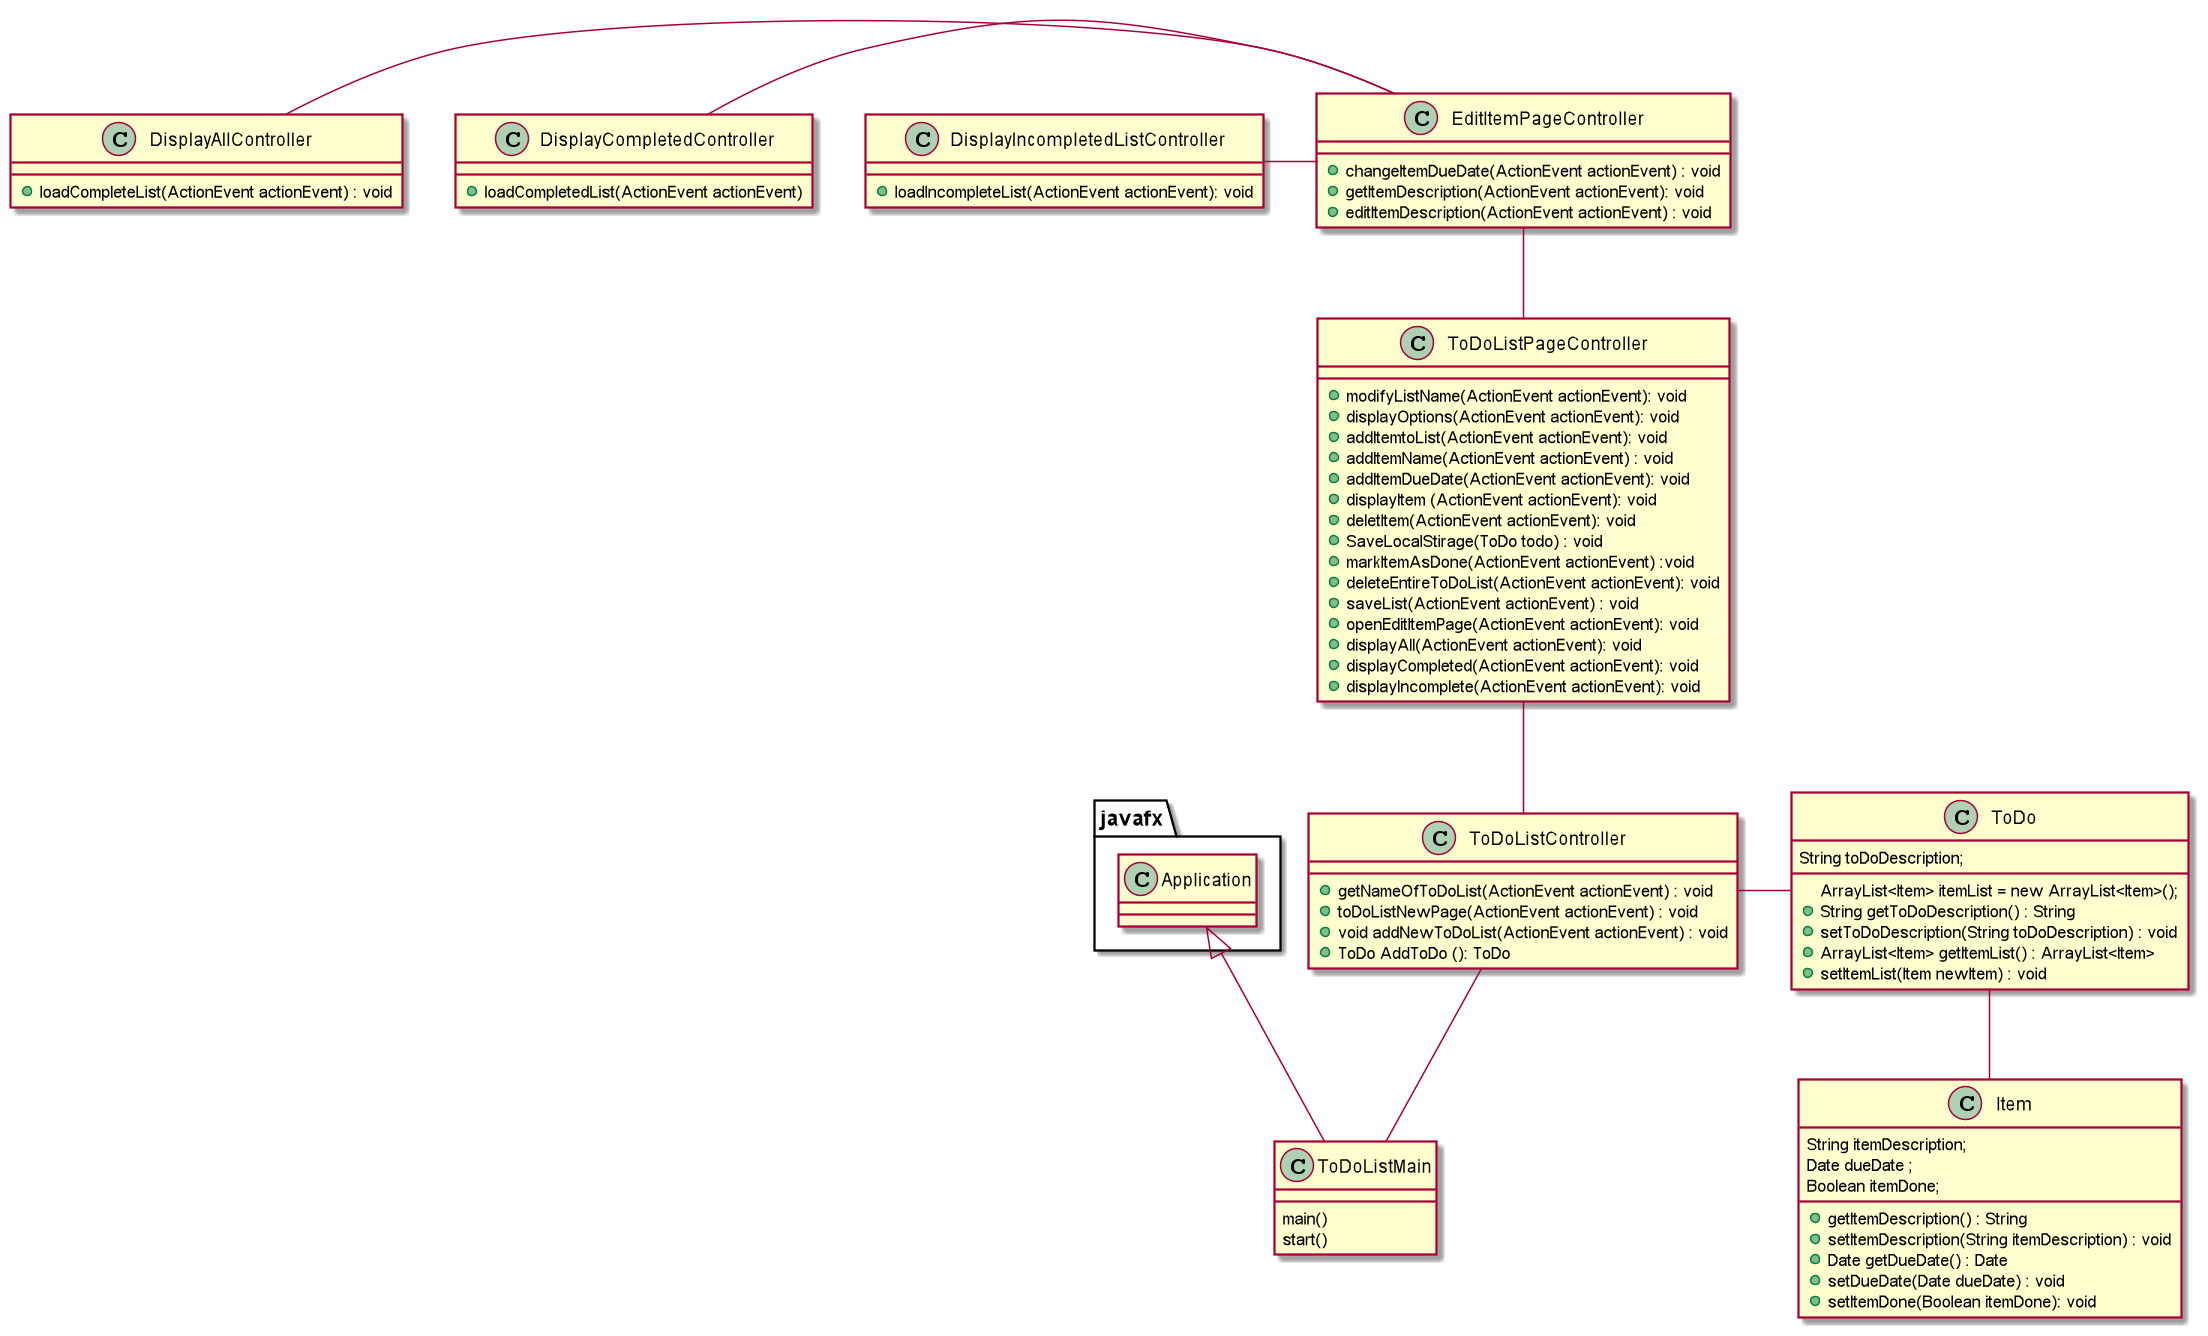

The diagram above was rendered by PlantUML. Its source (embedded in the PNG):
@startuml
'https://plantuml.com/sequence-diagram

class ToDoListMain{
    main()
    start()
}

class EditItemPageController {

+changeItemDueDate(ActionEvent actionEvent) : void
+getItemDescription(ActionEvent actionEvent): void
+ editItemDescription(ActionEvent actionEvent) : void

}

class DisplayCompletedController {

+loadCompletedList(ActionEvent actionEvent)
}

class Item{
 String itemDescription;
 Date dueDate ;
 Boolean itemDone;

 + getItemDescription() : String
 + setItemDescription(String itemDescription) : void
 +Date getDueDate() : Date
 + setDueDate(Date dueDate) : void
 + setItemDone(Boolean itemDone): void


}


class DisplayAllController {
+loadCompleteList(ActionEvent actionEvent) : void
}


class DisplayIncompletedListController {
+loadIncompleteList(ActionEvent actionEvent): void
}

class ToDo {

    String toDoDescription;
    ArrayList<Item> itemList = new ArrayList<Item>();
    + String getToDoDescription() : String
    + setToDoDescription(String toDoDescription) : void
    + ArrayList<Item> getItemList() : ArrayList<Item>
    +  setItemList(Item newItem) : void

}

class ToDoListController {
+ getNameOfToDoList(ActionEvent actionEvent) : void
+ toDoListNewPage(ActionEvent actionEvent) : void
+  void addNewToDoList(ActionEvent actionEvent) : void
+ ToDo AddToDo (): ToDo
}

class ToDoListPageController {
+ modifyListName(ActionEvent actionEvent): void
+ displayOptions(ActionEvent actionEvent): void
+ addItemtoList(ActionEvent actionEvent): void
+ addItemName(ActionEvent actionEvent) : void
+ addItemDueDate(ActionEvent actionEvent): void
+ displayItem (ActionEvent actionEvent): void
+  deletItem(ActionEvent actionEvent): void
+ SaveLocalStirage(ToDo todo) : void
+ markItemAsDone(ActionEvent actionEvent) :void
+ deleteEntireToDoList(ActionEvent actionEvent): void
+ saveList(ActionEvent actionEvent) : void
+ openEditItemPage(ActionEvent actionEvent): void
+  displayAll(ActionEvent actionEvent): void
+ displayCompleted(ActionEvent actionEvent): void
+ displayIncomplete(ActionEvent actionEvent): void



}

javafx.Application <|-- ToDoListMain
ToDoListController -- ToDoListMain
ToDoListController - ToDo
ToDo -- Item
DisplayAllController - EditItemPageController
DisplayCompletedController - EditItemPageController
DisplayIncompletedListController - EditItemPageController
EditItemPageController -- ToDoListPageController
ToDoListPageController -- ToDoListController

@enduml